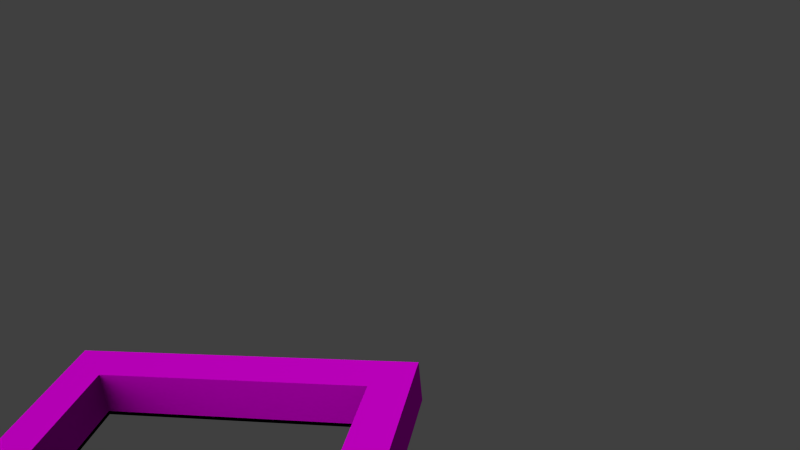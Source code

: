 # Source: trim_harder.blend  (saved by Blender 2.78.0; exported with 4.5.12 LTS)
import bpy
from mathutils import Matrix  # noqa: F401  (used for matrix-valued properties, if any)

bpy.ops.wm.read_factory_settings(use_empty=True)
scene = bpy.context.scene
scene.name = 'Scene'

# ---- collections
col_collection_1 = bpy.data.collections.new('Collection 1'); scene.collection.children.link(col_collection_1)

# ---- images (referenced by path relative to the original .blend; pixels are not part of the script)
import os
ASSET_DIR = os.environ.get("B2B_ASSET_DIR", "")  # directory of the original .blend (textures are referenced by path, not embedded)
HERE = os.path.dirname(os.path.abspath(__file__))  # packed textures are extracted next to this script under _unpacked/

def load_image(name, relpath, width, height, colorspace="sRGB"):
    """Load a texture the original file referenced (path relative to the .blend, or extracted next to this script)."""
    p = next((c for c in (os.path.join(HERE, relpath), os.path.join(ASSET_DIR, relpath)) if relpath and os.path.exists(c)), "")
    if p:
        img = bpy.data.images.load(p, check_existing=True)
        img.name = name
    else:  # same state as the original file: an image datablock whose file is absent (Cycles renders it pink)
        img = bpy.data.images.new(name, width, height)
        img.source = "FILE"
        img.filepath = "//" + (relpath or name)
    img.colorspace_settings.name = colorspace
    return img
img_red_png = load_image('red.png', 'red.png', 1024, 1024, 'sRGB')

# ---- materials (node trees are filled in below, after node groups)
mat_attachment = bpy.data.materials.new('attachment')
mat_attachment.alpha_threshold = 0.0
mat_attachment.roughness = 0.5
mat_red = bpy.data.materials.new('red')
mat_red.alpha_threshold = 0.0
mat_red.roughness = 0.5

# ---- material node trees
mat_attachment.use_nodes = True; mat_attachment.node_tree.nodes.clear()
_N = mat_attachment.node_tree.nodes; _L = mat_attachment.node_tree.links
n0 = _N.new('ShaderNodeOutputMaterial'); n0.name = 'Material Output'; n0.location = (300, 300)
n1 = _N.new('ShaderNodeVolumeAbsorption'); n1.name = 'Volume Absorption'; n1.location = (110, 300)
n2 = _N.new('ShaderNodeBsdfDiffuse'); n2.name = 'Diffuse BSDF'; n2.location = (100, 300)
n0.is_active_output = True
mat_red.use_nodes = True; mat_red.node_tree.nodes.clear()
_N = mat_red.node_tree.nodes; _L = mat_red.node_tree.links
n0 = _N.new('ShaderNodeOutputMaterial'); n0.name = 'Material Output'; n0.location = (300, 300)
n1 = _N.new('ShaderNodeTexImage'); n1.name = 'Image Texture'; n1.location = (-180, 300)
n1.width = 140
n1.image = img_red_png
n2 = _N.new('ShaderNodeBsdfDiffuse'); n2.name = 'Diffuse BSDF'; n2.location = (100, 300)
n2.inputs[1].default_value = 0.3
_L.new(n2.outputs[0], n0.inputs[0])
_L.new(n1.outputs[0], n2.inputs[0])
n0.is_active_output = True

# ---- world
world_world = bpy.data.worlds.new('World'); scene.world = world_world
world_world.color = (0.05088, 0.05088, 0.05088)
world_world.use_sun_shadow = False
world_world.sun_shadow_jitter_overblur = 0.0
world_world.cycles.sampling_method = 'NONE'
world_world.cycles.sample_map_resolution = 256

# ---- cameras
cam_camera_001 = bpy.data.cameras.new('Camera.001')
cam_camera_001.clip_end = 100.0
cam_camera_001.lens = 35.0
cam_camera_001.sensor_width = 32.0
cam_camera_001.sensor_height = 18.0
cam_camera_001.display_size = 2.0
cam_camera_001.dof.focus_distance = 0.0

# ---- lights
light_sun = bpy.data.lights.new('Sun', 'SUN')
light_sun.transmission_factor = 0.0
light_sun.angle = 1.571
light_sun.energy = 2.0
light_sun.shadow_buffer_clip_start = 0.5
light_sun.shadow_soft_size = 1.0
light_sun.shadow_cascade_max_distance = 1000.0
light_sun.cycles.use_multiple_importance_sampling = False

# ---- meshes
me_cube_001 = bpy.data.meshes.new('Cube.001')
me_cube_001.from_pydata([(1.0, 2.429, 1.08), (1.0, -1.0, 1.08), (-1.0, -1.0, 1.08), (-1.0, 2.429, 1.08), (-0.75, -0.75, 1.08), (0.75, -0.75, 1.08), (-0.75, 2.179, 1.08), (0.75, 2.179, 1.08)], [], [(0, 7, 5, 1), (1, 5, 4, 2), (6, 3, 2, 4), (6, 7, 0, 3)])
_uv = me_cube_001.uv_layers.new(name='UVMap')
_uv.uv.foreach_set('vector', [0.0, 0.0, 0.0, 0.0, 0.0, 0.0, 0.0, 0.0, 0.0, 0.0, 0.0, 0.0, 0.0, 0.0, 0.0, 0.0, 0.0, 0.0, 0.0, 0.0, 0.0, 0.0, 0.0, 0.0, 0.0, 0.0, 0.0, 0.0, 0.0, 0.0, 0.0, 0.0])
me_cube_001.materials.append(mat_attachment)
me_cube_001.use_remesh_preserve_volume = False
me_cube_001.use_remesh_preserve_attributes = False
me_cube_001.use_mirror_vertex_groups = False
me_cube_001.update()
me_cube_016 = bpy.data.meshes.new('Cube.016')
me_cube_016.from_pydata([(1.164, 2.608, 1.105), (1.164, -1.179, 1.105), (-1.164, -1.179, 1.105), (-1.164, 2.608, 1.105), (-0.75, -0.75, 1.105), (0.75, -0.75, 1.105), (-0.75, 2.179, 1.105), (0.75, 2.179, 1.105), (1.164, 2.608, 1.382), (1.164, -1.179, 1.382), (-1.164, -1.179, 1.382), (-1.164, 2.608, 1.382), (-0.75, -0.75, 1.382), (0.75, -0.75, 1.382), (-0.75, 2.179, 1.382), (0.75, 2.179, 1.382)], [], [(0, 7, 5, 1), (1, 5, 4, 2), (6, 3, 2, 4), (6, 7, 0, 3), (8, 15, 13, 9), (9, 13, 12, 10), (14, 11, 10, 12), (14, 15, 8, 11), (1, 0, 8, 9), (2, 1, 9, 10), (5, 4, 12, 13), (6, 14, 12, 4), (7, 15, 14, 6), (7, 5, 13, 15), (3, 2, 10, 11), (3, 11, 8, 0)])
_uv = me_cube_016.uv_layers.new(name='UVMap')
_uv.uv.foreach_set('vector', [0.0, 0.0, 0.0, 0.0, 0.0, 0.0, 0.0, 0.0, 0.0, 0.0, 0.0, 0.0, 0.0, 0.0, 0.0, 0.0, 0.0, 0.0, 0.0, 0.0, 0.0, 0.0, 0.0, 0.0, 0.0, 0.0, 0.0, 0.0, 0.0, 0.0, 0.0, 0.0, 0.0, 0.0, 0.0, 0.0, 0.0, 0.0, 0.0, 0.0, 0.0, 0.0, 0.0, 0.0, 0.0, 0.0, 0.0, 0.0, 0.0, 0.0, 0.0, 0.0, 0.0, 0.0, 0.0, 0.0, 0.0, 0.0, 0.0, 0.0, 0.0, 0.0, 0.0, 0.0, 0.0, 0.0, 0.0, 0.0, 0.0, 0.0, 0.0, 0.0, 0.0, 0.0, 0.0, 0.0, 0.0, 0.0, 0.0, 0.0, 0.0, 0.0, 0.0, 0.0, 0.0, 0.0, 0.0, 0.0, 0.0, 0.0, 0.0, 0.0, 0.0, 0.0, 0.0, 0.0, 0.0, 0.0, 0.0, 0.0, 0.0, 0.0, 0.0, 0.0, 0.0, 0.0, 0.0, 0.0, 0.0, 0.0, 0.0, 0.0, 0.0, 0.0, 0.0, 0.0, 0.0, 0.0, 0.0, 0.0, 0.0, 0.0, 0.0, 0.0, 0.0, 0.0, 0.0, 0.0])
me_cube_016.materials.append(mat_red)
me_cube_016.use_remesh_preserve_volume = False
me_cube_016.use_remesh_preserve_attributes = False
me_cube_016.use_mirror_vertex_groups = False
me_cube_016.update()

# ---- objects
ob_trim_calf_attach = bpy.data.objects.new('trim_calf_attach', me_cube_001)
ob_trim = bpy.data.objects.new('trim', me_cube_016)
ob_camera = bpy.data.objects.new('Camera', cam_camera_001)
ob_sun = bpy.data.objects.new('Sun', light_sun)

# ---- transforms, parenting, visibility, modifiers, constraints
ob_trim_calf_attach.location = (0.0, -0.8062, -2.309)
ob_trim_calf_attach.scale = (1.222, 1.119, 1.869)
ob_trim_calf_attach.lock_rotations_4d = False
ob_trim_calf_attach.empty_display_type = 'ARROWS'
ob_trim_calf_attach.lineart.crease_threshold = 0.0
ob_trim.location = (0.0, -0.8062, -2.309)
ob_trim.scale = (1.222, 1.119, 1.869)
ob_trim.lock_rotations_4d = False
ob_trim.empty_display_type = 'ARROWS'
ob_trim.lineart.crease_threshold = 0.0
ob_camera.location = (6.801, 4.122, 5.721)
ob_camera.rotation_euler = (1.154, 0.0924, 1.776)
ob_camera.hide_select = True
ob_camera.lineart.crease_threshold = 0.0
ob_sun.location = (3.765, -2.357, 20.67)
ob_sun.rotation_euler = (-0.6144, -0.6121, 2.86)
ob_sun.scale = (1.0, 1.0, 2.764)
ob_sun.hide_select = True
ob_sun.lineart.crease_threshold = 0.0

# ---- collection membership
col_collection_1.objects.link(ob_trim_calf_attach)
col_collection_1.objects.link(ob_trim)
col_collection_1.objects.link(ob_camera)
col_collection_1.objects.link(ob_sun)

# ---- scene / render settings (as saved in the file)
scene.camera = ob_camera
scene.frame_start = 1; scene.frame_end = 250; scene.frame_set(60)
scene.render.engine = 'CYCLES'
scene.render.resolution_percentage = 50
scene.render.dither_intensity = 0.0
scene.cycles.use_denoising = False
scene.cycles.samples = 400
scene.cycles.sampling_pattern = 'TABULATED_SOBOL'
scene.cycles.light_sampling_threshold = 0.0
scene.cycles.use_adaptive_sampling = False
scene.cycles.use_light_tree = False
scene.cycles.caustics_reflective = False
scene.cycles.caustics_refractive = False
scene.cycles.blur_glossy = 0.0
scene.cycles.max_bounces = 8
scene.cycles.diffuse_bounces = 0
scene.cycles.glossy_bounces = 1
scene.cycles.transmission_bounces = 2
scene.cycles.pixel_filter_type = 'GAUSSIAN'
scene.cycles.sample_clamp_direct = 2.0
scene.cycles.sample_clamp_indirect = 2.0
scene.view_settings.view_transform = 'Standard'
bpy.context.view_layer.update()
